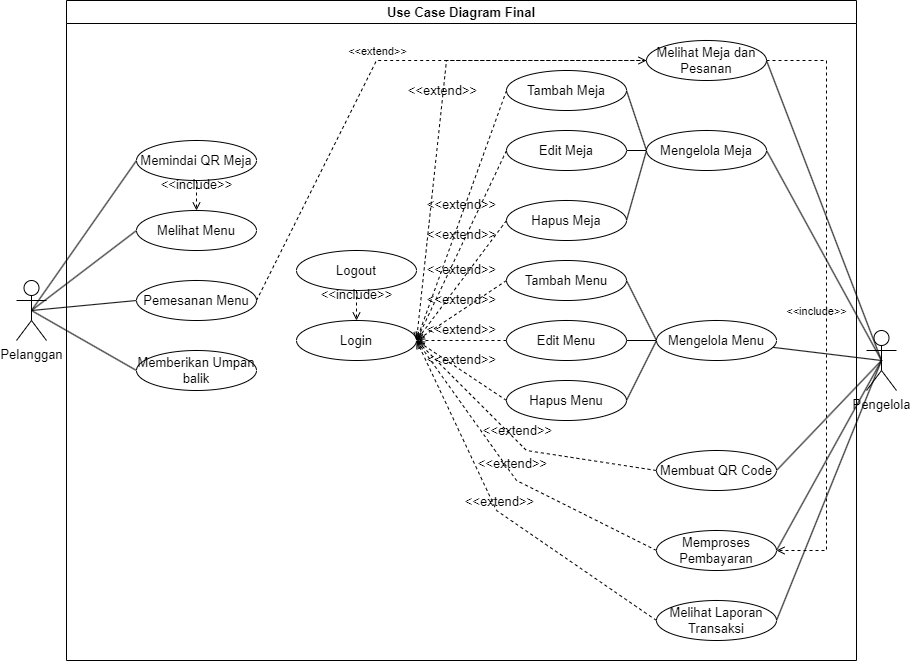

The diagram above was exported from draw.io. Its source (the exported page's mxGraphModel, read from the mxfile embedded in the PNG):
<mxGraphModel dx="1100" dy="894" grid="1" gridSize="10" guides="1" tooltips="1" connect="1" arrows="1" fold="1" page="1" pageScale="1" pageWidth="850" pageHeight="1100" math="0" shadow="0">
  <root>
    <mxCell id="0" />
    <mxCell id="1" parent="0" />
    <mxCell id="UtrxTJnZFkePfmWL4VYZ-23" style="rounded=0;orthogonalLoop=1;jettySize=auto;html=1;exitX=0.5;exitY=0.5;exitDx=0;exitDy=0;exitPerimeter=0;entryX=0;entryY=0.5;entryDx=0;entryDy=0;endArrow=none;startFill=0;fontSize=13;" parent="1" source="GIYG7Z5WX6Lxs8bQQRXC-1" target="UtrxTJnZFkePfmWL4VYZ-2" edge="1">
      <mxGeometry relative="1" as="geometry" />
    </mxCell>
    <mxCell id="UtrxTJnZFkePfmWL4VYZ-24" style="rounded=0;orthogonalLoop=1;jettySize=auto;html=1;exitX=0.5;exitY=0.5;exitDx=0;exitDy=0;exitPerimeter=0;entryX=0;entryY=0.5;entryDx=0;entryDy=0;endArrow=none;startFill=0;fontSize=13;" parent="1" source="GIYG7Z5WX6Lxs8bQQRXC-1" target="UtrxTJnZFkePfmWL4VYZ-4" edge="1">
      <mxGeometry relative="1" as="geometry" />
    </mxCell>
    <mxCell id="UtrxTJnZFkePfmWL4VYZ-25" style="rounded=0;orthogonalLoop=1;jettySize=auto;html=1;exitX=0.5;exitY=0.5;exitDx=0;exitDy=0;exitPerimeter=0;entryX=0;entryY=0.5;entryDx=0;entryDy=0;endArrow=none;startFill=0;fontSize=13;" parent="1" source="GIYG7Z5WX6Lxs8bQQRXC-1" target="UtrxTJnZFkePfmWL4VYZ-8" edge="1">
      <mxGeometry relative="1" as="geometry" />
    </mxCell>
    <mxCell id="UtrxTJnZFkePfmWL4VYZ-27" style="rounded=0;orthogonalLoop=1;jettySize=auto;html=1;exitX=0.5;exitY=0.5;exitDx=0;exitDy=0;exitPerimeter=0;entryX=0;entryY=0.5;entryDx=0;entryDy=0;endArrow=none;startFill=0;fontSize=13;" parent="1" source="GIYG7Z5WX6Lxs8bQQRXC-1" target="UtrxTJnZFkePfmWL4VYZ-11" edge="1">
      <mxGeometry relative="1" as="geometry" />
    </mxCell>
    <mxCell id="GIYG7Z5WX6Lxs8bQQRXC-1" value="Pelanggan" style="shape=umlActor;verticalLabelPosition=bottom;verticalAlign=top;html=1;outlineConnect=0;fontSize=13;" parent="1" vertex="1">
      <mxGeometry x="190" y="300" width="30" height="60" as="geometry" />
    </mxCell>
    <mxCell id="UtrxTJnZFkePfmWL4VYZ-28" style="rounded=0;orthogonalLoop=1;jettySize=auto;html=1;exitX=0.5;exitY=0.5;exitDx=0;exitDy=0;exitPerimeter=0;entryX=1;entryY=0.5;entryDx=0;entryDy=0;endArrow=none;startFill=0;fontSize=13;" parent="1" source="GIYG7Z5WX6Lxs8bQQRXC-2" target="UtrxTJnZFkePfmWL4VYZ-16" edge="1">
      <mxGeometry relative="1" as="geometry" />
    </mxCell>
    <mxCell id="UtrxTJnZFkePfmWL4VYZ-29" style="rounded=0;orthogonalLoop=1;jettySize=auto;html=1;exitX=0.5;exitY=0.5;exitDx=0;exitDy=0;exitPerimeter=0;entryX=1;entryY=0.5;entryDx=0;entryDy=0;endArrow=none;startFill=0;fontSize=13;" parent="1" source="GIYG7Z5WX6Lxs8bQQRXC-2" target="UtrxTJnZFkePfmWL4VYZ-14" edge="1">
      <mxGeometry relative="1" as="geometry" />
    </mxCell>
    <mxCell id="UtrxTJnZFkePfmWL4VYZ-30" style="rounded=0;orthogonalLoop=1;jettySize=auto;html=1;exitX=0.5;exitY=0.5;exitDx=0;exitDy=0;exitPerimeter=0;endArrow=none;startFill=0;fontSize=13;" parent="1" source="GIYG7Z5WX6Lxs8bQQRXC-2" target="UtrxTJnZFkePfmWL4VYZ-9" edge="1">
      <mxGeometry relative="1" as="geometry" />
    </mxCell>
    <mxCell id="UtrxTJnZFkePfmWL4VYZ-31" style="rounded=0;orthogonalLoop=1;jettySize=auto;html=1;exitX=0.5;exitY=0.5;exitDx=0;exitDy=0;exitPerimeter=0;entryX=1;entryY=0.5;entryDx=0;entryDy=0;endArrow=none;startFill=0;fontSize=13;" parent="1" source="GIYG7Z5WX6Lxs8bQQRXC-2" target="UtrxTJnZFkePfmWL4VYZ-15" edge="1">
      <mxGeometry relative="1" as="geometry" />
    </mxCell>
    <mxCell id="UtrxTJnZFkePfmWL4VYZ-32" style="rounded=0;orthogonalLoop=1;jettySize=auto;html=1;exitX=0.5;exitY=0.5;exitDx=0;exitDy=0;exitPerimeter=0;entryX=1;entryY=0.5;entryDx=0;entryDy=0;endArrow=none;startFill=0;fontSize=13;" parent="1" source="GIYG7Z5WX6Lxs8bQQRXC-2" target="UtrxTJnZFkePfmWL4VYZ-13" edge="1">
      <mxGeometry relative="1" as="geometry" />
    </mxCell>
    <mxCell id="UtrxTJnZFkePfmWL4VYZ-33" style="rounded=0;orthogonalLoop=1;jettySize=auto;html=1;exitX=0.5;exitY=0.5;exitDx=0;exitDy=0;exitPerimeter=0;entryX=1;entryY=0.5;entryDx=0;entryDy=0;endArrow=none;startFill=0;fontSize=13;" parent="1" source="GIYG7Z5WX6Lxs8bQQRXC-2" target="UtrxTJnZFkePfmWL4VYZ-12" edge="1">
      <mxGeometry relative="1" as="geometry" />
    </mxCell>
    <mxCell id="GIYG7Z5WX6Lxs8bQQRXC-2" value="Pengelola" style="shape=umlActor;verticalLabelPosition=bottom;verticalAlign=top;html=1;outlineConnect=0;fontSize=13;" parent="1" vertex="1">
      <mxGeometry x="1040" y="350" width="30" height="60" as="geometry" />
    </mxCell>
    <mxCell id="UtrxTJnZFkePfmWL4VYZ-2" value="Memindai QR Meja" style="ellipse;whiteSpace=wrap;html=1;fontSize=13;" parent="1" vertex="1">
      <mxGeometry x="310" y="160" width="120" height="40" as="geometry" />
    </mxCell>
    <mxCell id="UtrxTJnZFkePfmWL4VYZ-3" value="Login" style="ellipse;whiteSpace=wrap;html=1;fontSize=13;" parent="1" vertex="1">
      <mxGeometry x="470" y="340" width="120" height="40" as="geometry" />
    </mxCell>
    <mxCell id="UtrxTJnZFkePfmWL4VYZ-4" value="Melihat Menu" style="ellipse;whiteSpace=wrap;html=1;fontSize=13;" parent="1" vertex="1">
      <mxGeometry x="310" y="230" width="120" height="40" as="geometry" />
    </mxCell>
    <mxCell id="UtrxTJnZFkePfmWL4VYZ-5" value="Tambah Menu" style="ellipse;whiteSpace=wrap;html=1;fontSize=13;" parent="1" vertex="1">
      <mxGeometry x="680" y="280" width="120" height="40" as="geometry" />
    </mxCell>
    <mxCell id="UtrxTJnZFkePfmWL4VYZ-6" value="Edit Menu" style="ellipse;whiteSpace=wrap;html=1;fontSize=13;" parent="1" vertex="1">
      <mxGeometry x="680" y="340" width="120" height="40" as="geometry" />
    </mxCell>
    <mxCell id="UtrxTJnZFkePfmWL4VYZ-7" value="Hapus Menu" style="ellipse;whiteSpace=wrap;html=1;fontSize=13;" parent="1" vertex="1">
      <mxGeometry x="680" y="400" width="120" height="40" as="geometry" />
    </mxCell>
    <mxCell id="UtrxTJnZFkePfmWL4VYZ-8" value="Pemesanan Menu" style="ellipse;whiteSpace=wrap;html=1;fontSize=13;" parent="1" vertex="1">
      <mxGeometry x="310" y="300" width="120" height="40" as="geometry" />
    </mxCell>
    <mxCell id="UtrxTJnZFkePfmWL4VYZ-34" style="rounded=0;orthogonalLoop=1;jettySize=auto;html=1;exitX=0;exitY=0.5;exitDx=0;exitDy=0;entryX=1;entryY=0.5;entryDx=0;entryDy=0;endArrow=none;startFill=0;fontSize=13;" parent="1" source="UtrxTJnZFkePfmWL4VYZ-9" target="UtrxTJnZFkePfmWL4VYZ-5" edge="1">
      <mxGeometry relative="1" as="geometry" />
    </mxCell>
    <mxCell id="UtrxTJnZFkePfmWL4VYZ-35" style="edgeStyle=orthogonalEdgeStyle;rounded=0;orthogonalLoop=1;jettySize=auto;html=1;exitX=0;exitY=0.5;exitDx=0;exitDy=0;entryX=1;entryY=0.5;entryDx=0;entryDy=0;endArrow=none;startFill=0;fontSize=13;" parent="1" source="UtrxTJnZFkePfmWL4VYZ-9" target="UtrxTJnZFkePfmWL4VYZ-6" edge="1">
      <mxGeometry relative="1" as="geometry" />
    </mxCell>
    <mxCell id="UtrxTJnZFkePfmWL4VYZ-36" style="rounded=0;orthogonalLoop=1;jettySize=auto;html=1;exitX=0;exitY=0.5;exitDx=0;exitDy=0;entryX=1;entryY=0.5;entryDx=0;entryDy=0;endArrow=none;startFill=0;fontSize=13;" parent="1" source="UtrxTJnZFkePfmWL4VYZ-9" target="UtrxTJnZFkePfmWL4VYZ-7" edge="1">
      <mxGeometry relative="1" as="geometry" />
    </mxCell>
    <mxCell id="UtrxTJnZFkePfmWL4VYZ-9" value="Mengelola Menu" style="ellipse;whiteSpace=wrap;html=1;fontSize=13;" parent="1" vertex="1">
      <mxGeometry x="830" y="340" width="120" height="40" as="geometry" />
    </mxCell>
    <mxCell id="UtrxTJnZFkePfmWL4VYZ-12" value="Melihat Laporan Transaksi" style="ellipse;whiteSpace=wrap;html=1;fontSize=13;" parent="1" vertex="1">
      <mxGeometry x="830" y="620" width="120" height="40" as="geometry" />
    </mxCell>
    <mxCell id="UtrxTJnZFkePfmWL4VYZ-13" value="Memproses Pembayaran" style="ellipse;whiteSpace=wrap;html=1;fontSize=13;" parent="1" vertex="1">
      <mxGeometry x="830" y="550" width="120" height="40" as="geometry" />
    </mxCell>
    <mxCell id="UtrxTJnZFkePfmWL4VYZ-37" style="rounded=0;orthogonalLoop=1;jettySize=auto;html=1;exitX=0;exitY=0.5;exitDx=0;exitDy=0;entryX=1;entryY=0.5;entryDx=0;entryDy=0;endArrow=none;startFill=0;fontSize=13;" parent="1" source="UtrxTJnZFkePfmWL4VYZ-14" target="UtrxTJnZFkePfmWL4VYZ-20" edge="1">
      <mxGeometry relative="1" as="geometry" />
    </mxCell>
    <mxCell id="UtrxTJnZFkePfmWL4VYZ-38" style="rounded=0;orthogonalLoop=1;jettySize=auto;html=1;exitX=0;exitY=0.5;exitDx=0;exitDy=0;entryX=1;entryY=0.5;entryDx=0;entryDy=0;endArrow=none;startFill=0;fontSize=13;" parent="1" source="UtrxTJnZFkePfmWL4VYZ-14" target="UtrxTJnZFkePfmWL4VYZ-21" edge="1">
      <mxGeometry relative="1" as="geometry" />
    </mxCell>
    <mxCell id="UtrxTJnZFkePfmWL4VYZ-39" style="rounded=0;orthogonalLoop=1;jettySize=auto;html=1;exitX=0;exitY=0.5;exitDx=0;exitDy=0;entryX=1;entryY=0.5;entryDx=0;entryDy=0;endArrow=none;startFill=0;fontSize=13;" parent="1" source="UtrxTJnZFkePfmWL4VYZ-14" target="UtrxTJnZFkePfmWL4VYZ-22" edge="1">
      <mxGeometry relative="1" as="geometry" />
    </mxCell>
    <mxCell id="UtrxTJnZFkePfmWL4VYZ-14" value="Mengelola Meja" style="ellipse;whiteSpace=wrap;html=1;fontSize=13;" parent="1" vertex="1">
      <mxGeometry x="820" y="150" width="120" height="40" as="geometry" />
    </mxCell>
    <mxCell id="UtrxTJnZFkePfmWL4VYZ-15" value="Membuat QR Code" style="ellipse;whiteSpace=wrap;html=1;fontSize=13;" parent="1" vertex="1">
      <mxGeometry x="830" y="470" width="120" height="40" as="geometry" />
    </mxCell>
    <mxCell id="UtrxTJnZFkePfmWL4VYZ-16" value="Melihat Meja dan Pesanan" style="ellipse;whiteSpace=wrap;html=1;fontSize=13;" parent="1" vertex="1">
      <mxGeometry x="820" y="60" width="120" height="40" as="geometry" />
    </mxCell>
    <mxCell id="UtrxTJnZFkePfmWL4VYZ-20" value="Tambah Meja" style="ellipse;whiteSpace=wrap;html=1;fontSize=13;" parent="1" vertex="1">
      <mxGeometry x="680" y="90" width="120" height="40" as="geometry" />
    </mxCell>
    <mxCell id="UtrxTJnZFkePfmWL4VYZ-21" value="Edit Meja" style="ellipse;whiteSpace=wrap;html=1;fontSize=13;" parent="1" vertex="1">
      <mxGeometry x="680" y="150" width="120" height="40" as="geometry" />
    </mxCell>
    <mxCell id="UtrxTJnZFkePfmWL4VYZ-22" value="Hapus Meja" style="ellipse;whiteSpace=wrap;html=1;fontSize=13;" parent="1" vertex="1">
      <mxGeometry x="680" y="220" width="120" height="40" as="geometry" />
    </mxCell>
    <mxCell id="UtrxTJnZFkePfmWL4VYZ-40" value="&amp;lt;&amp;lt;extend&amp;gt;&amp;gt;" style="html=1;verticalAlign=bottom;labelBackgroundColor=none;endArrow=open;endFill=0;dashed=1;rounded=0;exitX=0;exitY=0.5;exitDx=0;exitDy=0;entryX=1;entryY=0.5;entryDx=0;entryDy=0;fontSize=13;" parent="1" source="UtrxTJnZFkePfmWL4VYZ-20" target="UtrxTJnZFkePfmWL4VYZ-3" edge="1">
      <mxGeometry width="160" relative="1" as="geometry">
        <mxPoint x="490" y="400" as="sourcePoint" />
        <mxPoint x="650" y="400" as="targetPoint" />
      </mxGeometry>
    </mxCell>
    <mxCell id="UtrxTJnZFkePfmWL4VYZ-41" value="&amp;lt;&amp;lt;extend&amp;gt;&amp;gt;" style="html=1;verticalAlign=bottom;labelBackgroundColor=none;endArrow=open;endFill=0;dashed=1;rounded=0;exitX=0;exitY=0.5;exitDx=0;exitDy=0;entryX=1;entryY=0.5;entryDx=0;entryDy=0;fontSize=13;" parent="1" source="UtrxTJnZFkePfmWL4VYZ-21" target="UtrxTJnZFkePfmWL4VYZ-3" edge="1">
      <mxGeometry width="160" relative="1" as="geometry">
        <mxPoint x="750" y="220" as="sourcePoint" />
        <mxPoint x="660" y="470" as="targetPoint" />
      </mxGeometry>
    </mxCell>
    <mxCell id="UtrxTJnZFkePfmWL4VYZ-42" value="&amp;lt;&amp;lt;extend&amp;gt;&amp;gt;" style="html=1;verticalAlign=bottom;labelBackgroundColor=none;endArrow=open;endFill=0;dashed=1;rounded=0;exitX=0;exitY=0.5;exitDx=0;exitDy=0;entryX=1;entryY=0.5;entryDx=0;entryDy=0;fontSize=13;" parent="1" source="UtrxTJnZFkePfmWL4VYZ-22" target="UtrxTJnZFkePfmWL4VYZ-3" edge="1">
      <mxGeometry width="160" relative="1" as="geometry">
        <mxPoint x="780" y="200" as="sourcePoint" />
        <mxPoint x="690" y="390" as="targetPoint" />
      </mxGeometry>
    </mxCell>
    <mxCell id="UtrxTJnZFkePfmWL4VYZ-43" value="&amp;lt;&amp;lt;extend&amp;gt;&amp;gt;" style="html=1;verticalAlign=bottom;labelBackgroundColor=none;endArrow=open;endFill=0;dashed=1;rounded=0;exitX=0;exitY=0.5;exitDx=0;exitDy=0;entryX=1;entryY=0.5;entryDx=0;entryDy=0;fontSize=13;" parent="1" source="UtrxTJnZFkePfmWL4VYZ-5" target="UtrxTJnZFkePfmWL4VYZ-3" edge="1">
      <mxGeometry width="160" relative="1" as="geometry">
        <mxPoint x="750" y="340" as="sourcePoint" />
        <mxPoint x="660" y="460" as="targetPoint" />
      </mxGeometry>
    </mxCell>
    <mxCell id="UtrxTJnZFkePfmWL4VYZ-44" value="&amp;lt;&amp;lt;extend&amp;gt;&amp;gt;" style="html=1;verticalAlign=bottom;labelBackgroundColor=none;endArrow=open;endFill=0;dashed=1;rounded=0;exitX=0;exitY=0.5;exitDx=0;exitDy=0;entryX=1;entryY=0.5;entryDx=0;entryDy=0;fontSize=13;" parent="1" source="UtrxTJnZFkePfmWL4VYZ-6" target="UtrxTJnZFkePfmWL4VYZ-3" edge="1">
      <mxGeometry width="160" relative="1" as="geometry">
        <mxPoint x="830" y="330" as="sourcePoint" />
        <mxPoint x="740" y="390" as="targetPoint" />
      </mxGeometry>
    </mxCell>
    <mxCell id="UtrxTJnZFkePfmWL4VYZ-45" value="&amp;lt;&amp;lt;extend&amp;gt;&amp;gt;" style="html=1;verticalAlign=bottom;labelBackgroundColor=none;endArrow=open;endFill=0;dashed=1;rounded=0;exitX=0;exitY=0.5;exitDx=0;exitDy=0;entryX=1;entryY=0.5;entryDx=0;entryDy=0;fontSize=13;" parent="1" source="UtrxTJnZFkePfmWL4VYZ-7" target="UtrxTJnZFkePfmWL4VYZ-3" edge="1">
      <mxGeometry width="160" relative="1" as="geometry">
        <mxPoint x="750" y="410" as="sourcePoint" />
        <mxPoint x="660" y="410" as="targetPoint" />
      </mxGeometry>
    </mxCell>
    <mxCell id="UtrxTJnZFkePfmWL4VYZ-46" value="&amp;lt;&amp;lt;extend&amp;gt;&amp;gt;" style="html=1;verticalAlign=bottom;labelBackgroundColor=none;endArrow=open;endFill=0;dashed=1;rounded=0;exitX=0;exitY=0.5;exitDx=0;exitDy=0;entryX=1;entryY=0.5;entryDx=0;entryDy=0;fontSize=13;" parent="1" source="UtrxTJnZFkePfmWL4VYZ-12" target="UtrxTJnZFkePfmWL4VYZ-3" edge="1">
      <mxGeometry width="160" relative="1" as="geometry">
        <mxPoint x="740" y="460" as="sourcePoint" />
        <mxPoint x="650" y="400" as="targetPoint" />
        <Array as="points">
          <mxPoint x="670" y="530" />
        </Array>
      </mxGeometry>
    </mxCell>
    <mxCell id="UtrxTJnZFkePfmWL4VYZ-47" value="&amp;lt;&amp;lt;extend&amp;gt;&amp;gt;" style="html=1;verticalAlign=bottom;labelBackgroundColor=none;endArrow=open;endFill=0;dashed=1;rounded=0;exitX=0;exitY=0.5;exitDx=0;exitDy=0;entryX=1;entryY=0.5;entryDx=0;entryDy=0;fontSize=13;" parent="1" source="UtrxTJnZFkePfmWL4VYZ-13" target="UtrxTJnZFkePfmWL4VYZ-3" edge="1">
      <mxGeometry width="160" relative="1" as="geometry">
        <mxPoint x="810" y="690" as="sourcePoint" />
        <mxPoint x="570" y="410" as="targetPoint" />
        <Array as="points">
          <mxPoint x="690" y="500" />
        </Array>
      </mxGeometry>
    </mxCell>
    <mxCell id="UtrxTJnZFkePfmWL4VYZ-48" value="&amp;lt;&amp;lt;extend&amp;gt;&amp;gt;" style="html=1;verticalAlign=bottom;labelBackgroundColor=none;endArrow=open;endFill=0;dashed=1;rounded=0;exitX=0;exitY=0.5;exitDx=0;exitDy=0;fontSize=13;" parent="1" source="UtrxTJnZFkePfmWL4VYZ-15" edge="1">
      <mxGeometry width="160" relative="1" as="geometry">
        <mxPoint x="950" y="820" as="sourcePoint" />
        <mxPoint x="590" y="360" as="targetPoint" />
        <Array as="points">
          <mxPoint x="700" y="470" />
        </Array>
      </mxGeometry>
    </mxCell>
    <mxCell id="UtrxTJnZFkePfmWL4VYZ-49" value="&amp;lt;&amp;lt;extend&amp;gt;&amp;gt;" style="html=1;verticalAlign=bottom;labelBackgroundColor=none;endArrow=open;endFill=0;dashed=1;rounded=0;exitX=0;exitY=0.5;exitDx=0;exitDy=0;entryX=1;entryY=0.5;entryDx=0;entryDy=0;fontSize=13;" parent="1" source="UtrxTJnZFkePfmWL4VYZ-16" target="UtrxTJnZFkePfmWL4VYZ-3" edge="1">
      <mxGeometry width="160" relative="1" as="geometry">
        <mxPoint x="730" y="200" as="sourcePoint" />
        <mxPoint x="640" y="450" as="targetPoint" />
        <Array as="points">
          <mxPoint x="620" y="80" />
        </Array>
      </mxGeometry>
    </mxCell>
    <mxCell id="UtrxTJnZFkePfmWL4VYZ-51" value="Logout" style="ellipse;whiteSpace=wrap;html=1;fontSize=13;" parent="1" vertex="1">
      <mxGeometry x="470" y="270" width="120" height="40" as="geometry" />
    </mxCell>
    <mxCell id="UtrxTJnZFkePfmWL4VYZ-52" value="&amp;lt;&amp;lt;include&amp;gt;&amp;gt;" style="html=1;verticalAlign=bottom;labelBackgroundColor=none;endArrow=open;endFill=0;dashed=1;rounded=0;exitX=0.5;exitY=1;exitDx=0;exitDy=0;entryX=0.5;entryY=0;entryDx=0;entryDy=0;fontSize=13;" parent="1" source="UtrxTJnZFkePfmWL4VYZ-51" target="UtrxTJnZFkePfmWL4VYZ-3" edge="1">
      <mxGeometry width="160" relative="1" as="geometry">
        <mxPoint x="490" y="260" as="sourcePoint" />
        <mxPoint x="650" y="260" as="targetPoint" />
      </mxGeometry>
    </mxCell>
    <mxCell id="UtrxTJnZFkePfmWL4VYZ-54" value="&amp;lt;&amp;lt;include&amp;gt;&amp;gt;" style="html=1;verticalAlign=bottom;labelBackgroundColor=none;endArrow=open;endFill=0;dashed=1;rounded=0;exitX=0.5;exitY=1;exitDx=0;exitDy=0;entryX=0.5;entryY=0;entryDx=0;entryDy=0;fontSize=13;" parent="1" source="UtrxTJnZFkePfmWL4VYZ-2" target="UtrxTJnZFkePfmWL4VYZ-4" edge="1">
      <mxGeometry width="160" relative="1" as="geometry">
        <mxPoint x="370" y="350" as="sourcePoint" />
        <mxPoint x="370" y="380" as="targetPoint" />
      </mxGeometry>
    </mxCell>
    <mxCell id="UtrxTJnZFkePfmWL4VYZ-55" value="Use Case Diagram Final" style="swimlane;whiteSpace=wrap;html=1;fontSize=13;" parent="1" vertex="1">
      <mxGeometry x="240" y="20" width="790" height="660" as="geometry" />
    </mxCell>
    <mxCell id="UtrxTJnZFkePfmWL4VYZ-11" value="Memberikan Umpan balik" style="ellipse;whiteSpace=wrap;html=1;fontSize=13;" parent="UtrxTJnZFkePfmWL4VYZ-55" vertex="1">
      <mxGeometry x="70" y="350" width="120" height="40" as="geometry" />
    </mxCell>
    <mxCell id="Rnr0I-Ly-dD5Bmb0dgOz-1" value="&amp;lt;&amp;lt;extend&amp;gt;&amp;gt;" style="html=1;verticalAlign=bottom;labelBackgroundColor=none;endArrow=open;endFill=0;dashed=1;rounded=0;exitX=1;exitY=0.5;exitDx=0;exitDy=0;" edge="1" parent="1" source="UtrxTJnZFkePfmWL4VYZ-8">
      <mxGeometry width="160" relative="1" as="geometry">
        <mxPoint x="480" y="460" as="sourcePoint" />
        <mxPoint x="820" y="80" as="targetPoint" />
        <Array as="points">
          <mxPoint x="550" y="80" />
        </Array>
      </mxGeometry>
    </mxCell>
    <mxCell id="Rnr0I-Ly-dD5Bmb0dgOz-2" value="&amp;lt;&amp;lt;include&amp;gt;&amp;gt;" style="html=1;verticalAlign=bottom;labelBackgroundColor=none;endArrow=open;endFill=0;dashed=1;rounded=0;exitX=1;exitY=0.5;exitDx=0;exitDy=0;entryX=1;entryY=0.5;entryDx=0;entryDy=0;" edge="1" parent="1" source="UtrxTJnZFkePfmWL4VYZ-16" target="UtrxTJnZFkePfmWL4VYZ-13">
      <mxGeometry x="0.0667" y="-10" width="160" relative="1" as="geometry">
        <mxPoint x="480" y="460" as="sourcePoint" />
        <mxPoint x="640" y="460" as="targetPoint" />
        <Array as="points">
          <mxPoint x="1000" y="80" />
          <mxPoint x="1000" y="330" />
          <mxPoint x="1000" y="570" />
        </Array>
        <mxPoint as="offset" />
      </mxGeometry>
    </mxCell>
  </root>
</mxGraphModel>